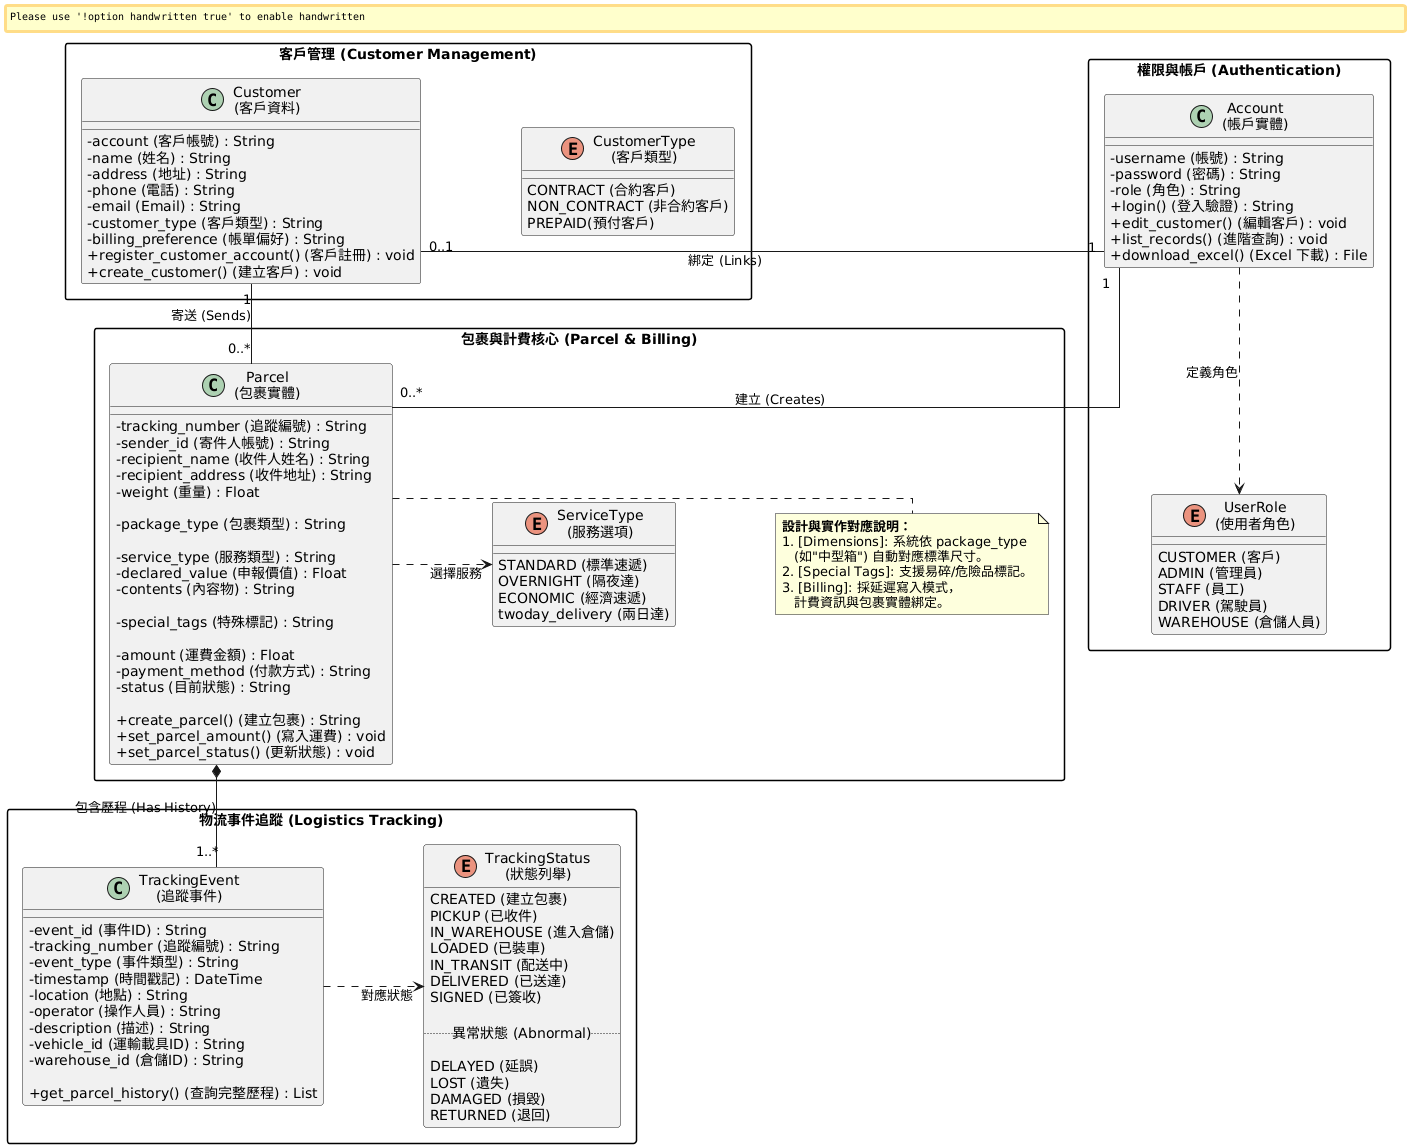

The diagram above was rendered by PlantUML. Its source (embedded in the PNG):
@startuml
' --- 全域樣式設定 (保留你喜歡的風格) ---
skinparam classAttributeIconSize 0
skinparam linetype ortho 
skinparam nodesep 100
skinparam ranksep 80
skinparam handwritten false
skinparam shadowing false
skinparam packageStyle rectangle

' --- 1. 權限與帳戶類 (Authentication - 對應 app.py 的登入邏輯) ---
package "權限與帳戶 (Authentication)" {
    class Account as "Account\n(帳戶實體)" {
        - username (帳號) : String
        - password (密碼) : String
        - role (角色) : String
        + login() (登入驗證) : String
        + edit_customer() (編輯客戶) : void
        + list_records() (進階查詢) : void
        + download_excel() (Excel 下載) : File

    }

    enum UserRole as "UserRole\n(使用者角色)" {
        CUSTOMER (客戶)
        ADMIN (管理員)
        STAFF (員工)
        DRIVER (駕駛員)
        WAREHOUSE (倉儲人員)
    }
}

' --- 2. 客戶管理類 (Customer - 對應 Excel Customers 表) ---
package "客戶管理 (Customer Management)" {
    class Customer as "Customer\n(客戶資料)" {
        - account (客戶帳號) : String
        - name (姓名) : String
        - address (地址) : String
        - phone (電話) : String
        - email (Email) : String
        - customer_type (客戶類型) : String
        - billing_preference (帳單偏好) : String
        + register_customer_account() (客戶註冊) : void
        + create_customer() (建立客戶) : void
    }
    
    enum CustomerType as "CustomerType\n(客戶類型)" {
        CONTRACT (合約客戶)
        NON_CONTRACT (非合約客戶)
        PREPAID(預付客戶)
    }
}

' --- 3. 包裹與計費核心 (Core Business) ---
package "包裹與計費核心 (Parcel & Billing)" {
    class Parcel as "Parcel\n(包裹實體)" {
        - tracking_number (追蹤編號) : String
        - sender_id (寄件人帳號) : String
        - recipient_name (收件人姓名) : String
        - recipient_address (收件地址) : String
        - weight (重量) : Float
        
        ' ▼▼▼ 微調 1：對應需求 1.3 (尺寸) ▼▼▼
        - package_type (包裹類型) : String 
        
        - service_type (服務類型) : String
        - declared_value (申報價值) : Float
        - contents (內容物) : String
        
        ' ▼▼▼ 微調 2：對應需求 1.2 (特殊標記) ▼▼▼
        - special_tags (特殊標記) : String
        
        ' ▼▼▼ 微調 3：對應需求 1.5 (計費) ▼▼▼
        - amount (運費金額) : Float
        - payment_method (付款方式) : String
        - status (目前狀態) : String
        
        ' --- 方法 ---
        + create_parcel() (建立包裹) : String
        + set_parcel_amount() (寫入運費) : void
        + set_parcel_status() (更新狀態) : void
    }

    note right of Parcel
      **設計與實作對應說明：**
      1. [Dimensions]: 系統依 package_type 
         (如"中型箱") 自動對應標準尺寸。
      2. [Special Tags]: 支援易碎/危險品標記。
      3. [Billing]: 採延遲寫入模式，
         計費資訊與包裹實體綁定。
    end note

    enum ServiceType as "ServiceType\n(服務選項)" {
        STANDARD (標準速遞)
        OVERNIGHT (隔夜達)
        ECONOMIC (經濟速遞)
        twoday_delivery (兩日達)
    }
}

' --- 4. 物流事件追蹤 (Logistics - 對應 Excel TrackingEvents 表) ---
package "物流事件追蹤 (Logistics Tracking)" {
    class TrackingEvent as "TrackingEvent\n(追蹤事件)" {
        - event_id (事件ID) : String
        - tracking_number (追蹤編號) : String
        - event_type (事件類型) : String
        - timestamp (時間戳記) : DateTime
        - location (地點) : String
        - operator (操作人員) : String
        - description (描述) : String
        - vehicle_id (運輸載具ID) : String
        - warehouse_id (倉儲ID) : String
        
        + get_parcel_history() (查詢完整歷程) : List
    }

    enum TrackingStatus as "TrackingStatus\n(狀態列舉)" {
        ' --- 正常運送流程 (Standard) ---
        CREATED (建立包裹)
        PICKUP (已收件)
        IN_WAREHOUSE (進入倉儲)
        LOADED (已裝車)
        IN_TRANSIT (配送中)
        DELIVERED (已送達)
        SIGNED (已簽收)
        
        ' --- 分隔線語法 ---
        .. 異常狀態 (Abnormal) ..
        
        DELAYED (延誤)
        LOST (遺失)
        DAMAGED (損毀)
        RETURNED (退回)
    }
}

' --- 關係定義 (Relationships) ---

' 1. 帳戶與客戶
Account "1" -right- "0..1" Customer : 綁定 (Links)
Account .down.> UserRole : 定義角色

' 2. 客戶與包裹
Customer "1" -down- "0..*" Parcel : 寄送 (Sends)
Account "1" -down- "0..*" Parcel : 建立 (Creates)

' 3. 包裹細節
Parcel .right.> ServiceType : 選擇服務
Parcel *-- "1..*" TrackingEvent : 包含歷程 (Has History)

' 4. 狀態
TrackingEvent .right.> TrackingStatus : 對應狀態

' --- 強制排版 (隱藏線條調整版面) ---
Account -[hidden]down- Parcel
Customer -[hidden]down- TrackingEvent
@enduml